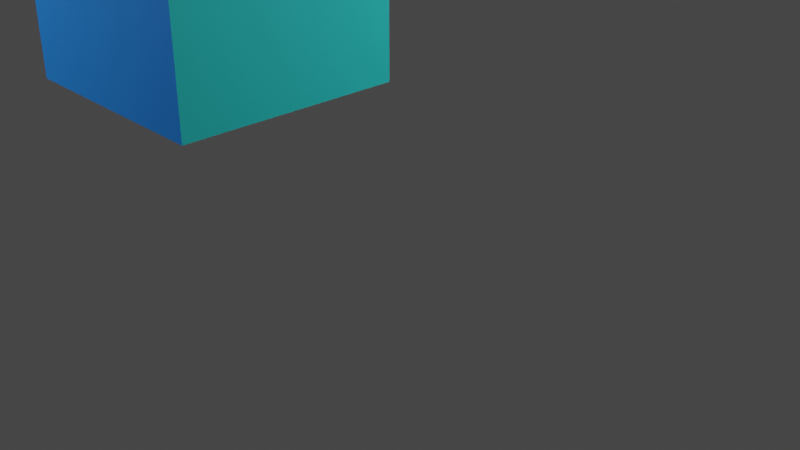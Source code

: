 # Source: Renkli_Kup.blend  (saved by Blender 2.93.20; exported with 4.5.12 LTS)
import bpy
from mathutils import Matrix  # noqa: F401  (used for matrix-valued properties, if any)

bpy.ops.wm.read_factory_settings(use_empty=True)
scene = bpy.context.scene
scene.name = 'Scene'

# ---- collections
col_collection = bpy.data.collections.new('Collection'); scene.collection.children.link(col_collection)

# ---- materials (node trees are filled in below, after node groups)
mat_mavi = bpy.data.materials.new('Mavi')
mat_mavi.alpha_threshold = 0.0
mat_mavi.use_transparent_shadow = False
mat_mavi.line_color = (0.0, 0.0, 0.0, 1.0)
mat_turkuaz = bpy.data.materials.new('Turkuaz')
mat_turkuaz.use_transparent_shadow = False
mat_acik_mavi = bpy.data.materials.new('Acik Mavi')
mat_acik_mavi.use_transparent_shadow = False
mat_lacivert = bpy.data.materials.new('Lacivert')
mat_lacivert.use_transparent_shadow = False
mat_yesilimsi = bpy.data.materials.new('Yesilimsi')
mat_yesilimsi.use_transparent_shadow = False
mat_morumsu = bpy.data.materials.new('Morumsu')
mat_morumsu.use_transparent_shadow = False
mat_comolokko_002 = bpy.data.materials.new('Comolokko.002')
mat_comolokko_002.use_transparent_shadow = False
mat_comolokko_002.preview_render_type = 'FLAT'

# ---- material node trees
mat_mavi.use_nodes = True; mat_mavi.node_tree.nodes.clear()
_N = mat_mavi.node_tree.nodes; _L = mat_mavi.node_tree.links
n0 = _N.new('ShaderNodeOutputMaterial'); n0.name = 'Material Output'; n0.location = (300, 300)
n1 = _N.new('ShaderNodeBsdfPrincipled'); n1.name = 'Principled BSDF'; n1.location = (10, 300)
n1.distribution = 'GGX'
n1.subsurface_method = 'BURLEY'
n1.inputs[0].default_value = (0.03628, 0.07852, 0.8, 1.0)
n1.inputs[1].default_value = 0.625
n1.inputs[2].default_value = 0.4
n1.inputs[3].default_value = 1.45
n1.inputs[27].default_value = (0.0, 0.0, 0.0, 1.0)
n1.inputs[28].default_value = 1.0
_L.new(n1.outputs[0], n0.inputs[0])
n0.is_active_output = True
mat_turkuaz.use_nodes = True; mat_turkuaz.node_tree.nodes.clear()
_N = mat_turkuaz.node_tree.nodes; _L = mat_turkuaz.node_tree.links
n0 = _N.new('ShaderNodeBsdfPrincipled'); n0.name = 'Principled BSDF'; n0.location = (10, 300)
n0.distribution = 'GGX'
n0.subsurface_method = 'BURLEY'
n0.inputs[0].default_value = (0.03104, 0.8, 0.7771, 1.0)
n0.inputs[3].default_value = 1.45
n0.inputs[27].default_value = (0.0, 0.0, 0.0, 1.0)
n0.inputs[28].default_value = 1.0
n1 = _N.new('ShaderNodeOutputMaterial'); n1.name = 'Material Output'; n1.location = (300, 300)
_L.new(n0.outputs[0], n1.inputs[0])
n1.is_active_output = True
mat_acik_mavi.use_nodes = True; mat_acik_mavi.node_tree.nodes.clear()
_N = mat_acik_mavi.node_tree.nodes; _L = mat_acik_mavi.node_tree.links
n0 = _N.new('ShaderNodeBsdfPrincipled'); n0.name = 'Principled BSDF'; n0.location = (10, 300)
n0.distribution = 'GGX'
n0.subsurface_method = 'BURLEY'
n0.inputs[0].default_value = (0.01001, 0.2215, 0.8, 1.0)
n0.inputs[3].default_value = 1.45
n0.inputs[27].default_value = (0.0, 0.0, 0.0, 1.0)
n0.inputs[28].default_value = 1.0
n1 = _N.new('ShaderNodeOutputMaterial'); n1.name = 'Material Output'; n1.location = (300, 300)
_L.new(n0.outputs[0], n1.inputs[0])
n1.is_active_output = True
mat_lacivert.use_nodes = True; mat_lacivert.node_tree.nodes.clear()
_N = mat_lacivert.node_tree.nodes; _L = mat_lacivert.node_tree.links
n0 = _N.new('ShaderNodeBsdfPrincipled'); n0.name = 'Principled BSDF'; n0.location = (10, 300)
n0.distribution = 'GGX'
n0.subsurface_method = 'BURLEY'
n0.inputs[0].default_value = (0.0, 0.00626, 0.5071, 1.0)
n0.inputs[3].default_value = 1.45
n0.inputs[27].default_value = (0.0, 0.0, 0.0, 1.0)
n0.inputs[28].default_value = 1.0
n1 = _N.new('ShaderNodeOutputMaterial'); n1.name = 'Material Output'; n1.location = (300, 300)
_L.new(n0.outputs[0], n1.inputs[0])
n1.is_active_output = True
mat_yesilimsi.use_nodes = True; mat_yesilimsi.node_tree.nodes.clear()
_N = mat_yesilimsi.node_tree.nodes; _L = mat_yesilimsi.node_tree.links
n0 = _N.new('ShaderNodeBsdfPrincipled'); n0.name = 'Principled BSDF'; n0.location = (10, 300)
n0.distribution = 'GGX'
n0.subsurface_method = 'BURLEY'
n0.inputs[0].default_value = (0.0, 0.8, 0.4075, 1.0)
n0.inputs[3].default_value = 1.45
n0.inputs[27].default_value = (0.0, 0.0, 0.0, 1.0)
n0.inputs[28].default_value = 1.0
n1 = _N.new('ShaderNodeOutputMaterial'); n1.name = 'Material Output'; n1.location = (300, 300)
_L.new(n0.outputs[0], n1.inputs[0])
n1.is_active_output = True
mat_morumsu.use_nodes = True; mat_morumsu.node_tree.nodes.clear()
_N = mat_morumsu.node_tree.nodes; _L = mat_morumsu.node_tree.links
n0 = _N.new('ShaderNodeBsdfPrincipled'); n0.name = 'Principled BSDF'; n0.location = (10, 300)
n0.distribution = 'GGX'
n0.subsurface_method = 'BURLEY'
n0.inputs[0].default_value = (0.3173, 0.138, 0.8, 1.0)
n0.inputs[3].default_value = 1.45
n0.inputs[27].default_value = (0.0, 0.0, 0.0, 1.0)
n0.inputs[28].default_value = 1.0
n1 = _N.new('ShaderNodeOutputMaterial'); n1.name = 'Material Output'; n1.location = (300, 300)
_L.new(n0.outputs[0], n1.inputs[0])
n1.is_active_output = True
mat_comolokko_002.use_nodes = True; mat_comolokko_002.node_tree.nodes.clear()
_N = mat_comolokko_002.node_tree.nodes; _L = mat_comolokko_002.node_tree.links
n0 = _N.new('ShaderNodeBsdfPrincipled'); n0.name = 'Principled BSDF'; n0.location = (10, 300)
n0.distribution = 'GGX'
n0.subsurface_method = 'BURLEY'
n0.inputs[0].default_value = (0.1107, 0.03945, 0.0226, 1.0)
n0.inputs[3].default_value = 1.45
n0.inputs[27].default_value = (0.0, 0.0, 0.0, 1.0)
n0.inputs[28].default_value = 1.0
n1 = _N.new('ShaderNodeOutputMaterial'); n1.name = 'Material Output'; n1.location = (300, 300)
_L.new(n0.outputs[0], n1.inputs[0])
n1.is_active_output = True

# ---- world
world_world = bpy.data.worlds.new('World'); scene.world = world_world
world_world.use_nodes = True; world_world.node_tree.nodes.clear()
_N = world_world.node_tree.nodes; _L = world_world.node_tree.links
n0 = _N.new('ShaderNodeOutputWorld'); n0.name = 'World Output'; n0.location = (300, 300)
n1 = _N.new('ShaderNodeBackground'); n1.name = 'Background'; n1.location = (10, 300)
n1.inputs[0].default_value = (0.05088, 0.05088, 0.05088, 1.0)
_L.new(n1.outputs[0], n0.inputs[0])
n0.is_active_output = True
world_world.color = (0.05088, 0.05088, 0.05088)
world_world.use_sun_shadow = False
world_world.sun_shadow_jitter_overblur = 0.0

# ---- cameras
cam_camera = bpy.data.cameras.new('Camera')
cam_camera.clip_end = 100.0
cam_camera.ortho_scale = 7.314

# ---- lights
light_light = bpy.data.lights.new('Light', 'POINT')
light_light.transmission_factor = 0.0
light_light.energy = 1000.0
light_light.shadow_soft_size = 0.1
light_light.shadow_maximum_resolution = 0.006
light_light.use_absolute_resolution = True
light_light_001 = bpy.data.lights.new('Light.001', 'POINT')
light_light_001.transmission_factor = 0.0
light_light_001.energy = 1000.0
light_light_001.shadow_soft_size = 0.1
light_light_001.shadow_maximum_resolution = 0.006
light_light_001.use_absolute_resolution = True
light_light_002 = bpy.data.lights.new('Light.002', 'POINT')
light_light_002.transmission_factor = 0.0
light_light_002.energy = 1000.0
light_light_002.shadow_soft_size = 0.1
light_light_002.shadow_maximum_resolution = 0.006
light_light_002.use_absolute_resolution = True

# ---- meshes
me_cube = bpy.data.meshes.new('Cube')
me_cube.from_pydata([(1.0, -1.05, 3.958), (1.0, -1.05, 1.958), (1.0, -3.05, 3.958), (1.0, -3.05, 1.958), (-1.0, -1.05, 3.958), (-1.0, -1.05, 1.958), (-1.0, -3.05, 3.958), (-1.0, -3.05, 1.958)], [], [(0, 4, 6, 2), (3, 2, 6, 7), (7, 6, 4, 5), (5, 1, 3, 7), (1, 0, 2, 3), (5, 4, 0, 1)])
me_cube.polygons.foreach_set('material_index', [0, 2, 4, 5, 1, 3])
_uv = me_cube.uv_layers.new(name='UVMap')
_uv.uv.foreach_set('vector', [0.625, 0.5, 0.875, 0.5, 0.875, 0.75, 0.625, 0.75, 0.375, 0.75, 0.625, 0.75, 0.625, 1.0, 0.375, 1.0, 0.375, 0.0, 0.625, 0.0, 0.625, 0.25, 0.375, 0.25, 0.125, 0.5, 0.375, 0.5, 0.375, 0.75, 0.125, 0.75, 0.375, 0.5, 0.625, 0.5, 0.625, 0.75, 0.375, 0.75, 0.375, 0.25, 0.625, 0.25, 0.625, 0.5, 0.375, 0.5])
me_cube.materials.append(mat_mavi)
me_cube.materials.append(mat_turkuaz)
me_cube.materials.append(mat_acik_mavi)
me_cube.materials.append(mat_lacivert)
me_cube.materials.append(mat_yesilimsi)
me_cube.materials.append(mat_morumsu)
me_cube.materials.append(mat_comolokko_002)
me_cube.use_remesh_preserve_volume = False
me_cube.use_remesh_preserve_attributes = False
me_cube.use_mirror_vertex_groups = False
me_cube.update()

# ---- objects
ob_renkli_kup = bpy.data.objects.new('Renkli Kup', me_cube)
ob_light = bpy.data.objects.new('Light', light_light)
ob_camera = bpy.data.objects.new('Camera', cam_camera)
ob_light_001 = bpy.data.objects.new('Light.001', light_light_001)
ob_light_002 = bpy.data.objects.new('Light.002', light_light_002)

# ---- transforms, parenting, visibility, modifiers, constraints
ob_renkli_kup.location = (0.0, 0.0, 0.0)
ob_renkli_kup.lock_rotations_4d = False
ob_renkli_kup.empty_display_type = 'ARROWS'
ob_renkli_kup.lineart.crease_threshold = 0.0
ob_light.location = (4.076, 3.088, 5.904)
ob_light.rotation_euler = (0.6503, 0.05522, 1.866)
ob_light.lock_rotations_4d = False
ob_light.empty_display_type = 'ARROWS'
ob_light.color = (0.0, 0.0, 0.0, 0.0)
ob_light.lineart.crease_threshold = 0.0
ob_camera.location = (7.359, -6.926, 4.958)
ob_camera.rotation_euler = (1.109, 0.0, 0.8149)
ob_camera.lock_rotations_4d = False
ob_camera.empty_display_type = 'ARROWS'
ob_camera.color = (0.0, 0.0, 0.0, 0.0)
ob_camera.display_type = 'WIRE'
ob_camera.lineart.crease_threshold = 0.0
ob_light_001.location = (-4.198, 3.088, 5.904)
ob_light_001.rotation_euler = (0.6503, 0.05522, 1.866)
ob_light_001.lock_rotations_4d = False
ob_light_001.empty_display_type = 'ARROWS'
ob_light_001.color = (0.0, 0.0, 0.0, 0.0)
ob_light_001.lineart.crease_threshold = 0.0
ob_light_002.location = (-4.198, -6.36, 5.904)
ob_light_002.rotation_euler = (0.6503, 0.05522, 1.866)
ob_light_002.lock_rotations_4d = False
ob_light_002.empty_display_type = 'ARROWS'
ob_light_002.color = (0.0, 0.0, 0.0, 0.0)
ob_light_002.lineart.crease_threshold = 0.0

# ---- collection membership
col_collection.objects.link(ob_renkli_kup)
col_collection.objects.link(ob_light)
col_collection.objects.link(ob_camera)
col_collection.objects.link(ob_light_001)
col_collection.objects.link(ob_light_002)

# ---- scene / render settings (as saved in the file)
scene.camera = ob_camera
scene.frame_start = 1; scene.frame_end = 250; scene.frame_set(1)
scene.render.engine = 'BLENDER_EEVEE_NEXT'
scene.cycles.use_denoising = False
scene.cycles.samples = 128
scene.cycles.sampling_pattern = 'TABULATED_SOBOL'
scene.cycles.use_adaptive_sampling = False
scene.cycles.use_light_tree = False
scene.view_settings.view_transform = 'Filmic'
bpy.context.view_layer.update()
